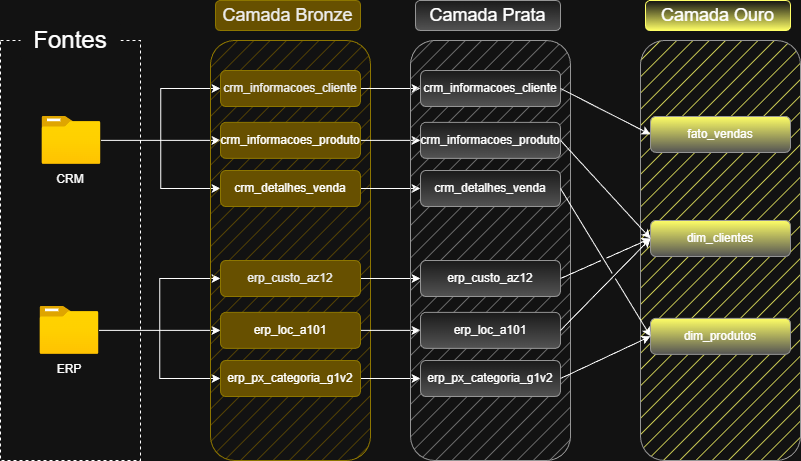

The diagram above was exported from draw.io. Its source (the exported page's mxGraphModel, read from the mxfile embedded in the PNG):
<mxGraphModel dx="1251" dy="698" grid="1" gridSize="10" guides="1" tooltips="1" connect="1" arrows="1" fold="1" page="1" pageScale="1" pageWidth="1200" pageHeight="1920" math="0" shadow="0">
  <root>
    <mxCell id="0" />
    <mxCell id="1" parent="0" />
    <mxCell id="iNPOE3mBqN_ecY97Mf_s-1" parent="1" style="rounded=0;whiteSpace=wrap;html=1;fillColor=none;dashed=1;" value="" vertex="1">
      <mxGeometry height="420" width="140" x="120" y="90" as="geometry" />
    </mxCell>
    <mxCell id="iNPOE3mBqN_ecY97Mf_s-2" parent="1" style="rounded=1;whiteSpace=wrap;html=1;fillColor=default;strokeColor=none;fontSize=24;" value="Fontes" vertex="1">
      <mxGeometry height="40" width="100" x="140" y="70" as="geometry" />
    </mxCell>
    <mxCell id="iNPOE3mBqN_ecY97Mf_s-20" edge="1" parent="1" source="iNPOE3mBqN_ecY97Mf_s-3" style="edgeStyle=orthogonalEdgeStyle;rounded=0;orthogonalLoop=1;jettySize=auto;html=1;entryX=0;entryY=0.5;entryDx=0;entryDy=0;" target="iNPOE3mBqN_ecY97Mf_s-14">
      <mxGeometry relative="1" as="geometry" />
    </mxCell>
    <mxCell id="iNPOE3mBqN_ecY97Mf_s-21" edge="1" parent="1" source="iNPOE3mBqN_ecY97Mf_s-3" style="edgeStyle=orthogonalEdgeStyle;rounded=0;orthogonalLoop=1;jettySize=auto;html=1;" target="iNPOE3mBqN_ecY97Mf_s-16">
      <mxGeometry relative="1" as="geometry" />
    </mxCell>
    <mxCell id="iNPOE3mBqN_ecY97Mf_s-22" edge="1" parent="1" source="iNPOE3mBqN_ecY97Mf_s-3" style="edgeStyle=orthogonalEdgeStyle;rounded=0;orthogonalLoop=1;jettySize=auto;html=1;entryX=0;entryY=0.5;entryDx=0;entryDy=0;" target="iNPOE3mBqN_ecY97Mf_s-18">
      <mxGeometry relative="1" as="geometry" />
    </mxCell>
    <mxCell id="iNPOE3mBqN_ecY97Mf_s-3" parent="1" style="image;aspect=fixed;html=1;points=[];align=center;fontSize=12;image=img/lib/azure2/general/Folder_Blank.svg;" value="" vertex="1">
      <mxGeometry height="47.88" width="59" x="161.5" y="165.94" as="geometry" />
    </mxCell>
    <mxCell id="iNPOE3mBqN_ecY97Mf_s-26" edge="1" parent="1" source="iNPOE3mBqN_ecY97Mf_s-5" style="edgeStyle=orthogonalEdgeStyle;rounded=0;orthogonalLoop=1;jettySize=auto;html=1;entryX=0;entryY=0.5;entryDx=0;entryDy=0;" target="iNPOE3mBqN_ecY97Mf_s-23">
      <mxGeometry relative="1" as="geometry" />
    </mxCell>
    <mxCell id="iNPOE3mBqN_ecY97Mf_s-27" edge="1" parent="1" source="iNPOE3mBqN_ecY97Mf_s-5" style="edgeStyle=orthogonalEdgeStyle;rounded=0;orthogonalLoop=1;jettySize=auto;html=1;entryX=0;entryY=0.5;entryDx=0;entryDy=0;" target="iNPOE3mBqN_ecY97Mf_s-24">
      <mxGeometry relative="1" as="geometry" />
    </mxCell>
    <mxCell id="iNPOE3mBqN_ecY97Mf_s-28" edge="1" parent="1" source="iNPOE3mBqN_ecY97Mf_s-5" style="edgeStyle=orthogonalEdgeStyle;rounded=0;orthogonalLoop=1;jettySize=auto;html=1;entryX=0;entryY=0.5;entryDx=0;entryDy=0;" target="iNPOE3mBqN_ecY97Mf_s-25">
      <mxGeometry relative="1" as="geometry" />
    </mxCell>
    <mxCell id="iNPOE3mBqN_ecY97Mf_s-5" parent="1" style="image;aspect=fixed;html=1;points=[];align=center;fontSize=12;image=img/lib/azure2/general/Folder_Blank.svg;" value="" vertex="1">
      <mxGeometry height="47.88" width="59" x="159.5" y="355.94" as="geometry" />
    </mxCell>
    <mxCell id="iNPOE3mBqN_ecY97Mf_s-6" parent="1" style="text;html=1;whiteSpace=wrap;strokeColor=none;fillColor=none;align=center;verticalAlign=middle;rounded=0;" value="CRM" vertex="1">
      <mxGeometry height="30" width="60" x="160" y="213.82" as="geometry" />
    </mxCell>
    <mxCell id="iNPOE3mBqN_ecY97Mf_s-7" parent="1" style="text;html=1;whiteSpace=wrap;strokeColor=none;fillColor=none;align=center;verticalAlign=middle;rounded=0;" value="ERP" vertex="1">
      <mxGeometry height="30" width="60" x="158.5" y="403.82" as="geometry" />
    </mxCell>
    <mxCell id="iNPOE3mBqN_ecY97Mf_s-8" parent="1" style="rounded=1;whiteSpace=wrap;html=1;fontColor=#000000;strokeColor=#B09500;fillColor=#e3c800;fillStyle=hatch;" value="" vertex="1">
      <mxGeometry height="420" width="160" x="330" y="90" as="geometry" />
    </mxCell>
    <mxCell id="iNPOE3mBqN_ecY97Mf_s-9" parent="1" style="rounded=1;whiteSpace=wrap;html=1;strokeColor=#B09500;fillColor=#e3c800;fontColor=#000000;fontSize=18;" value="Camada Bronze" vertex="1">
      <mxGeometry height="30" width="145" x="335" y="50" as="geometry" />
    </mxCell>
    <mxCell id="17lP5_643xASeNiFS3if-10" edge="1" parent="1" source="iNPOE3mBqN_ecY97Mf_s-14" style="edgeStyle=orthogonalEdgeStyle;rounded=0;orthogonalLoop=1;jettySize=auto;html=1;entryX=0;entryY=0.5;entryDx=0;entryDy=0;" target="17lP5_643xASeNiFS3if-4">
      <mxGeometry relative="1" as="geometry" />
    </mxCell>
    <mxCell id="iNPOE3mBqN_ecY97Mf_s-14" parent="1" style="rounded=1;whiteSpace=wrap;html=1;fillColor=#e3c800;fontColor=#000000;strokeColor=#B09500;" value="crm_informacoes_cliente" vertex="1">
      <mxGeometry height="36" width="140" x="340" y="120" as="geometry" />
    </mxCell>
    <mxCell id="17lP5_643xASeNiFS3if-11" edge="1" parent="1" source="iNPOE3mBqN_ecY97Mf_s-16" style="edgeStyle=orthogonalEdgeStyle;rounded=0;orthogonalLoop=1;jettySize=auto;html=1;" target="17lP5_643xASeNiFS3if-5">
      <mxGeometry relative="1" as="geometry" />
    </mxCell>
    <mxCell id="iNPOE3mBqN_ecY97Mf_s-16" parent="1" style="rounded=1;whiteSpace=wrap;html=1;fillColor=#e3c800;fontColor=#000000;strokeColor=#B09500;" value="&lt;span style=&quot;text-align: left;&quot;&gt;&lt;font style=&quot;color: light-dark(rgb(255, 255, 255), rgb(255, 255, 255));&quot;&gt;crm_informacoes_produto&lt;/font&gt;&lt;/span&gt;" vertex="1">
      <mxGeometry height="36" width="140" x="340" y="171.88" as="geometry" />
    </mxCell>
    <mxCell id="17lP5_643xASeNiFS3if-12" edge="1" parent="1" source="iNPOE3mBqN_ecY97Mf_s-18" style="edgeStyle=orthogonalEdgeStyle;rounded=0;orthogonalLoop=1;jettySize=auto;html=1;" target="17lP5_643xASeNiFS3if-6">
      <mxGeometry relative="1" as="geometry" />
    </mxCell>
    <mxCell id="iNPOE3mBqN_ecY97Mf_s-18" parent="1" style="rounded=1;whiteSpace=wrap;html=1;fillColor=#e3c800;fontColor=#000000;strokeColor=#B09500;" value="&lt;span&gt;&lt;font style=&quot;color: light-dark(rgb(255, 255, 255), rgb(255, 255, 255));&quot;&gt;crm_detalhes_venda&lt;/font&gt;&lt;/span&gt;" vertex="1">
      <mxGeometry height="36" width="140" x="340" y="220" as="geometry" />
    </mxCell>
    <mxCell id="17lP5_643xASeNiFS3if-13" edge="1" parent="1" source="iNPOE3mBqN_ecY97Mf_s-23" style="edgeStyle=orthogonalEdgeStyle;rounded=0;orthogonalLoop=1;jettySize=auto;html=1;" target="17lP5_643xASeNiFS3if-7">
      <mxGeometry relative="1" as="geometry" />
    </mxCell>
    <mxCell id="iNPOE3mBqN_ecY97Mf_s-23" parent="1" style="rounded=1;whiteSpace=wrap;html=1;fillColor=#e3c800;fontColor=#000000;strokeColor=#B09500;" value="erp_custo_az12" vertex="1">
      <mxGeometry height="36" width="140" x="340" y="310" as="geometry" />
    </mxCell>
    <mxCell id="17lP5_643xASeNiFS3if-14" edge="1" parent="1" source="iNPOE3mBqN_ecY97Mf_s-24" style="edgeStyle=orthogonalEdgeStyle;rounded=0;orthogonalLoop=1;jettySize=auto;html=1;" target="17lP5_643xASeNiFS3if-8">
      <mxGeometry relative="1" as="geometry" />
    </mxCell>
    <mxCell id="iNPOE3mBqN_ecY97Mf_s-24" parent="1" style="rounded=1;whiteSpace=wrap;html=1;fillColor=#e3c800;fontColor=#000000;strokeColor=#B09500;" value="&lt;div style=&quot;text-align: left;&quot;&gt;&lt;span style=&quot;background-color: transparent;&quot;&gt;&lt;font style=&quot;color: light-dark(rgb(255, 255, 255), rgb(255, 255, 255));&quot;&gt;erp_loc_a101&lt;/font&gt;&lt;/span&gt;&lt;/div&gt;" vertex="1">
      <mxGeometry height="36" width="140" x="340" y="361.88" as="geometry" />
    </mxCell>
    <mxCell id="17lP5_643xASeNiFS3if-15" edge="1" parent="1" source="iNPOE3mBqN_ecY97Mf_s-25" style="edgeStyle=orthogonalEdgeStyle;rounded=0;orthogonalLoop=1;jettySize=auto;html=1;entryX=0;entryY=0.5;entryDx=0;entryDy=0;" target="17lP5_643xASeNiFS3if-9">
      <mxGeometry relative="1" as="geometry" />
    </mxCell>
    <mxCell id="iNPOE3mBqN_ecY97Mf_s-25" parent="1" style="rounded=1;whiteSpace=wrap;html=1;fillColor=#e3c800;fontColor=#000000;strokeColor=#B09500;" value="&lt;font style=&quot;color: light-dark(rgb(255, 255, 255), rgb(255, 255, 255));&quot;&gt;erp_px_categoria_g1v2&lt;/font&gt;" vertex="1">
      <mxGeometry height="36" width="140" x="340" y="410" as="geometry" />
    </mxCell>
    <mxCell id="17lP5_643xASeNiFS3if-2" parent="1" style="rounded=1;whiteSpace=wrap;html=1;strokeColor=#666666;fillColor=light-dark(#FFFFFF,#878787);fillStyle=hatch;gradientColor=none;" value="" vertex="1">
      <mxGeometry height="420" width="160" x="530" y="90" as="geometry" />
    </mxCell>
    <mxCell id="17lP5_643xASeNiFS3if-3" parent="1" style="rounded=1;whiteSpace=wrap;html=1;fillColor=#f5f5f5;fontSize=18;strokeColor=#666666;gradientColor=#b3b3b3;" value="Camada Prata" vertex="1">
      <mxGeometry height="30" width="145" x="535" y="50" as="geometry" />
    </mxCell>
    <mxCell id="17lP5_643xASeNiFS3if-4" parent="1" style="rounded=1;whiteSpace=wrap;html=1;fillColor=#f5f5f5;strokeColor=#666666;gradientColor=#b3b3b3;" value="crm_informacoes_cliente" vertex="1">
      <mxGeometry height="36" width="140" x="540" y="120" as="geometry" />
    </mxCell>
    <mxCell id="17lP5_643xASeNiFS3if-5" parent="1" style="rounded=1;whiteSpace=wrap;html=1;fillColor=#f5f5f5;strokeColor=#666666;gradientColor=#b3b3b3;" value="&lt;span style=&quot;text-align: left;&quot;&gt;&lt;font style=&quot;color: light-dark(rgb(255, 255, 255), rgb(255, 255, 255));&quot;&gt;crm_informacoes_produto&lt;/font&gt;&lt;/span&gt;" vertex="1">
      <mxGeometry height="36" width="140" x="540" y="171.88" as="geometry" />
    </mxCell>
    <mxCell id="17lP5_643xASeNiFS3if-6" parent="1" style="rounded=1;whiteSpace=wrap;html=1;fillColor=#f5f5f5;strokeColor=#666666;gradientColor=#b3b3b3;" value="&lt;span&gt;&lt;font style=&quot;color: light-dark(rgb(255, 255, 255), rgb(255, 255, 255));&quot;&gt;crm_detalhes_venda&lt;/font&gt;&lt;/span&gt;" vertex="1">
      <mxGeometry height="36" width="140" x="540" y="220" as="geometry" />
    </mxCell>
    <mxCell id="17lP5_643xASeNiFS3if-7" parent="1" style="rounded=1;whiteSpace=wrap;html=1;fillColor=#f5f5f5;strokeColor=#666666;gradientColor=#b3b3b3;" value="erp_custo_az12" vertex="1">
      <mxGeometry height="36" width="140" x="540" y="310" as="geometry" />
    </mxCell>
    <mxCell id="17lP5_643xASeNiFS3if-8" parent="1" style="rounded=1;whiteSpace=wrap;html=1;fillColor=#f5f5f5;strokeColor=#666666;gradientColor=#b3b3b3;" value="&lt;div style=&quot;text-align: left;&quot;&gt;&lt;span style=&quot;background-color: transparent;&quot;&gt;&lt;font style=&quot;color: light-dark(rgb(255, 255, 255), rgb(255, 255, 255));&quot;&gt;erp_loc_a101&lt;/font&gt;&lt;/span&gt;&lt;/div&gt;" vertex="1">
      <mxGeometry height="36" width="140" x="540" y="361.88" as="geometry" />
    </mxCell>
    <mxCell id="17lP5_643xASeNiFS3if-9" parent="1" style="rounded=1;whiteSpace=wrap;html=1;fillColor=#f5f5f5;strokeColor=#666666;gradientColor=#b3b3b3;" value="&lt;font style=&quot;color: light-dark(rgb(255, 255, 255), rgb(255, 255, 255));&quot;&gt;erp_px_categoria_g1v2&lt;/font&gt;" vertex="1">
      <mxGeometry height="36" width="140" x="540" y="410" as="geometry" />
    </mxCell>
    <mxCell id="QNy2s_nrFK-k4eGK7bBP-2" parent="1" style="rounded=1;whiteSpace=wrap;html=1;strokeColor=#666666;fillColor=light-dark(#FFFF88,#FFFF66);fillStyle=hatch;gradientColor=none;" value="" vertex="1">
      <mxGeometry height="420" width="160" x="760" y="90" as="geometry" />
    </mxCell>
    <mxCell id="QNy2s_nrFK-k4eGK7bBP-3" parent="1" style="rounded=1;whiteSpace=wrap;html=1;fontSize=18;strokeColor=light-dark(#FFFF88,#FFFF66);gradientColor=light-dark(#FFFF88,#FFFF66);" value="Camada Ouro" vertex="1">
      <mxGeometry height="30" width="145" x="765" y="50" as="geometry" />
    </mxCell>
    <mxCell id="QNy2s_nrFK-k4eGK7bBP-4" parent="1" style="rounded=1;whiteSpace=wrap;html=1;fillColor=light-dark(#FFFF88,#FFFF66);strokeColor=#666666;gradientColor=#b3b3b3;" value="fato_vendas" vertex="1">
      <mxGeometry height="36" width="140" x="770" y="165.94" as="geometry" />
    </mxCell>
    <mxCell id="QNy2s_nrFK-k4eGK7bBP-5" parent="1" style="rounded=1;whiteSpace=wrap;html=1;fillColor=light-dark(#FFFF88,#FFFF66);strokeColor=#666666;gradientColor=#b3b3b3;" value="&lt;span style=&quot;text-align: left;&quot;&gt;&lt;font style=&quot;color: light-dark(rgb(255, 255, 255), rgb(255, 255, 255));&quot;&gt;dim_clientes&lt;/font&gt;&lt;/span&gt;" vertex="1">
      <mxGeometry height="36" width="140" x="770" y="270" as="geometry" />
    </mxCell>
    <mxCell id="QNy2s_nrFK-k4eGK7bBP-6" parent="1" style="rounded=1;whiteSpace=wrap;html=1;fillColor=light-dark(#FFFF88,#FFFF66);strokeColor=#666666;gradientColor=#b3b3b3;" value="&lt;span&gt;&lt;font style=&quot;color: light-dark(rgb(255, 255, 255), rgb(255, 255, 255));&quot;&gt;dim_produtos&lt;/font&gt;&lt;/span&gt;" vertex="1">
      <mxGeometry height="36" width="140" x="770" y="367.82" as="geometry" />
    </mxCell>
    <mxCell id="QNy2s_nrFK-k4eGK7bBP-14" edge="1" parent="1" source="17lP5_643xASeNiFS3if-4" style="endArrow=classic;html=1;rounded=0;entryX=0;entryY=0.5;entryDx=0;entryDy=0;exitX=1;exitY=0.5;exitDx=0;exitDy=0;jumpStyle=gap;" target="QNy2s_nrFK-k4eGK7bBP-4" value="">
      <mxGeometry height="50" relative="1" width="50" as="geometry">
        <mxPoint x="690" y="140" as="sourcePoint" />
        <mxPoint x="740" y="90" as="targetPoint" />
      </mxGeometry>
    </mxCell>
    <mxCell id="QNy2s_nrFK-k4eGK7bBP-16" edge="1" parent="1" source="17lP5_643xASeNiFS3if-9" style="endArrow=classic;html=1;rounded=0;entryX=0;entryY=0.5;entryDx=0;entryDy=0;exitX=1;exitY=0.5;exitDx=0;exitDy=0;jumpStyle=gap;" target="QNy2s_nrFK-k4eGK7bBP-6" value="">
      <mxGeometry height="50" relative="1" width="50" as="geometry">
        <mxPoint x="1060" y="420" as="sourcePoint" />
        <mxPoint x="1150" y="520" as="targetPoint" />
      </mxGeometry>
    </mxCell>
    <mxCell id="QNy2s_nrFK-k4eGK7bBP-17" edge="1" parent="1" source="17lP5_643xASeNiFS3if-8" style="endArrow=classic;html=1;rounded=0;entryX=0;entryY=0.5;entryDx=0;entryDy=0;exitX=1;exitY=0.5;exitDx=0;exitDy=0;jumpStyle=gap;" target="QNy2s_nrFK-k4eGK7bBP-5" value="">
      <mxGeometry height="50" relative="1" width="50" as="geometry">
        <mxPoint x="1040" y="500" as="sourcePoint" />
        <mxPoint x="1130" y="600" as="targetPoint" />
      </mxGeometry>
    </mxCell>
    <mxCell id="QNy2s_nrFK-k4eGK7bBP-18" edge="1" parent="1" source="17lP5_643xASeNiFS3if-5" style="endArrow=classic;html=1;rounded=0;entryX=0;entryY=0.5;entryDx=0;entryDy=0;exitX=1;exitY=0.5;exitDx=0;exitDy=0;jumpStyle=gap;" target="QNy2s_nrFK-k4eGK7bBP-5" value="">
      <mxGeometry height="50" relative="1" width="50" as="geometry">
        <mxPoint x="1040" y="220" as="sourcePoint" />
        <mxPoint x="1130" y="320" as="targetPoint" />
      </mxGeometry>
    </mxCell>
    <mxCell id="QNy2s_nrFK-k4eGK7bBP-19" edge="1" parent="1" source="17lP5_643xASeNiFS3if-6" style="endArrow=classic;html=1;rounded=0;entryX=0;entryY=0.5;entryDx=0;entryDy=0;exitX=1;exitY=0.5;exitDx=0;exitDy=0;jumpStyle=gap;" target="QNy2s_nrFK-k4eGK7bBP-6" value="">
      <mxGeometry height="50" relative="1" width="50" as="geometry">
        <mxPoint x="1010" y="330" as="sourcePoint" />
        <mxPoint x="1100" y="430" as="targetPoint" />
      </mxGeometry>
    </mxCell>
    <mxCell id="QNy2s_nrFK-k4eGK7bBP-20" edge="1" parent="1" source="17lP5_643xASeNiFS3if-7" style="endArrow=classic;html=1;rounded=0;entryX=0;entryY=0.5;entryDx=0;entryDy=0;exitX=1;exitY=0.5;exitDx=0;exitDy=0;jumpStyle=gap;" target="QNy2s_nrFK-k4eGK7bBP-5" value="">
      <mxGeometry height="50" relative="1" width="50" as="geometry">
        <mxPoint x="990" y="380" as="sourcePoint" />
        <mxPoint x="1080" y="480" as="targetPoint" />
      </mxGeometry>
    </mxCell>
  </root>
</mxGraphModel>